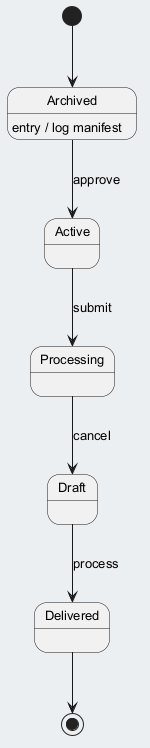

The diagram above was rendered by PlantUML. Its source (embedded in the PNG):
@startuml
skinparam backgroundColor #ECEFF1
skinparam classBackgroundColor #FFFFFF
skinparam classBorderColor #455A64
skinparam defaultFontSize 13
[*] --> Archived
Archived --> Active : approve
Archived : entry / log manifest
Active --> Processing : submit
Processing --> Draft : cancel
Draft --> Delivered : process
Delivered --> [*]
@enduml